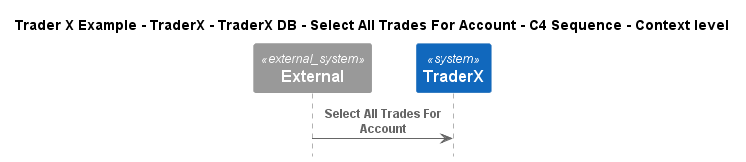

The diagram above was rendered by PlantUML. Its source (embedded in the PNG):
@startuml
!include ..\..\..\..\..\..\..\.c4s\C4_Sequence.puml

title Trader X Example - TraderX - TraderX DB - Select All Trades For Account - C4 Sequence - Context level

System_Ext(C4InterFlow.SoftwareSystems.ExternalSystem, "External", "")
System(TraderXExample.SoftwareSystems.TraderX, "TraderX", "TraderX")

Rel(C4InterFlow.SoftwareSystems.ExternalSystem, TraderXExample.SoftwareSystems.TraderX, "Select All Trades For Account")


@enduml